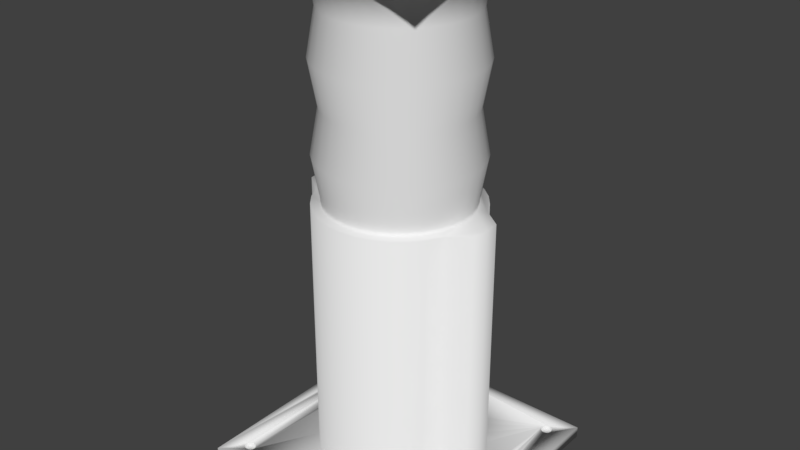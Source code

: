# Source: SYLVIE-0.21.0-REV2-SKULL-SPINE.blend  (saved by Blender 2.79.0; exported with 4.5.12 LTS)
import bpy
from mathutils import Matrix  # noqa: F401  (used for matrix-valued properties, if any)

bpy.ops.wm.read_factory_settings(use_empty=True)
scene = bpy.context.scene
scene.name = 'Scene'

# ---- collections
col_collection_1 = bpy.data.collections.new('Collection 1'); scene.collection.children.link(col_collection_1)

# ---- world
world_world = bpy.data.worlds.new('World'); scene.world = world_world
world_world.color = (0.05088, 0.05088, 0.05088)
world_world.use_sun_shadow = False
world_world.sun_shadow_jitter_overblur = 0.0
world_world.cycles.sampling_method = 'MANUAL'

# ---- meshes
me_cube_019 = bpy.data.meshes.new('Cube.019')
me_cube_019.from_pydata([(-0.17, -0.17, -1.788e-07), (-0.17, -0.17, 0.015), (-0.17, 0.17, 0.015), (-0.17, 0.17, 2.98e-07), (-0.1462, 0.1358, 2.98e-07), (0.17, -0.17, -1.788e-07), (0.17, -0.17, 0.015), (-0.1462, 0.1358, 0.015), (0.17, 0.17, 0.015), (0.17, 0.17, 2.98e-07), (-0.1462, -0.1358, -1.788e-07), (-0.1469, 0.1371, 2.98e-07), (0.1358, -0.1462, -1.788e-07), (0.1385, -0.1474, 0.015), (-0.1469, 0.1371, 0.015), (-0.1453, 0.1347, 0.015), (0.1325, 0.14, 2.98e-07), (0.1474, 0.1385, 2.98e-07), (0.1475, 0.14, 2.98e-07), (0.1474, 0.1415, 2.98e-07), (0.1469, 0.1429, 2.98e-07), (0.1462, 0.1442, 2.98e-07), (0.1453, 0.1453, 2.98e-07), (0.1442, 0.1462, 2.98e-07), (0.1429, 0.1469, 2.98e-07), (0.1415, 0.1474, 2.98e-07), (0.14, 0.1475, 2.98e-07), (0.1385, 0.1474, 2.98e-07), (0.1371, 0.1469, 2.98e-07), (0.1358, 0.1462, 2.98e-07), (0.1347, 0.1453, 2.98e-07), (0.1338, 0.1442, 2.98e-07), (0.1331, 0.1429, 2.98e-07), (0.1326, 0.1415, 2.98e-07), (0.1385, 0.1474, 0.015), (-0.1453, -0.1347, -1.788e-07), (-0.1469, -0.1371, -1.788e-07), (-0.1474, 0.1385, 2.98e-07), (-0.1358, -0.1462, -1.788e-07), (0.1371, -0.1469, -1.788e-07), (0.1462, 0.1358, 2.98e-07), (0.1462, 0.1358, 0.015), (0.14, -0.1475, 0.015), (-0.1385, -0.1474, 0.015), (-0.1474, 0.1385, 0.015), (-0.1442, 0.1338, 0.015), (-0.1453, 0.1347, 2.98e-07), (0.1326, 0.1415, 0.015), (0.1325, 0.14, 0.015), (-0.1475, 0.14, 2.98e-07), (0.1326, 0.1385, 2.98e-07), (-0.1326, 0.1385, 2.98e-07), (-0.1325, 0.14, 2.98e-07), (-0.1326, 0.1415, 2.98e-07), (-0.1331, 0.1429, 2.98e-07), (-0.1338, 0.1442, 2.98e-07), (-0.1347, 0.1453, 2.98e-07), (-0.1358, 0.1462, 2.98e-07), (-0.1371, 0.1469, 2.98e-07), (-0.1385, 0.1474, 2.98e-07), (-0.14, 0.1475, 2.98e-07), (-0.1415, 0.1474, 2.98e-07), (-0.1429, 0.1469, 2.98e-07), (-0.1442, 0.1462, 2.98e-07), (-0.1453, 0.1453, 2.98e-07), (-0.1462, 0.1442, 2.98e-07), (-0.1469, 0.1429, 2.98e-07), (-0.1474, 0.1415, 2.98e-07), (0.1469, 0.1371, 2.98e-07), (0.1474, 0.1385, 0.015), (0.1475, 0.14, 0.015), (0.1474, 0.1415, 0.015), (0.1469, 0.1429, 0.015), (0.1462, 0.1442, 0.015), (0.1453, 0.1453, 0.015), (0.1442, 0.1462, 0.015), (0.1429, 0.1469, 0.015), (0.1415, 0.1474, 0.015), (0.14, 0.1475, 0.015), (0.1371, 0.1469, 0.015), (0.1358, 0.1462, 0.015), (0.1347, 0.1453, 0.015), (0.1338, 0.1442, 0.015), (0.1331, 0.1429, 0.015), (-0.1385, 0.1474, 0.015), (-0.1453, -0.1347, 0.015), (-0.1462, -0.1358, 0.015), (-0.1474, -0.1385, -1.788e-07), (-0.1469, -0.1371, 0.015), (-0.1371, -0.1469, -1.788e-07), (0.1347, -0.1453, -1.788e-07), (0.1358, -0.1462, 0.015), (0.1371, -0.1469, 0.015), (0.1385, -0.1474, -1.788e-07), (0.1475, -0.14, -1.192e-07), (0.1453, 0.1347, 0.015), (0.1469, 0.1371, 0.015), (0.14, -0.1475, -1.788e-07), (0.1415, -0.1474, 0.015), (-0.14, -0.1475, 0.015), (-0.1475, 0.14, 0.015), (-0.1429, 0.1331, 0.015), (-0.1442, 0.1338, 2.98e-07), (0.1326, 0.1385, 0.015), (-0.1326, 0.1415, 0.015), (-0.1474, 0.1415, 0.015), (0.1331, 0.1371, 2.98e-07), (-0.1326, 0.1385, 0.015), (-0.1325, 0.14, 0.015), (-0.1331, 0.1429, 0.015), (-0.1338, 0.1442, 0.015), (-0.1347, 0.1453, 0.015), (-0.1358, 0.1462, 0.015), (-0.1371, 0.1469, 0.015), (-0.14, 0.1475, 0.015), (-0.1415, 0.1474, 0.015), (-0.1429, 0.1469, 0.015), (-0.1442, 0.1462, 0.015), (-0.1453, 0.1453, 0.015), (-0.1462, 0.1442, 0.015), (-0.1469, 0.1429, 0.015), (-0.1442, -0.1338, -1.788e-07), (-0.1442, -0.1338, 0.015), (-0.14, 0.1325, 0.015), (-0.1475, -0.14, -1.788e-07), (-0.1474, -0.1385, 0.015), (-0.1371, -0.1469, 0.015), (-0.1358, -0.1462, 0.015), (-0.1385, -0.1474, -1.788e-07), (-0.1347, -0.1453, -1.788e-07), (0.1347, -0.1453, 0.015), (0.1474, -0.1415, -1.192e-07), (0.1453, 0.1347, 2.98e-07), (0.1442, 0.1338, 0.015), (0.1415, -0.1474, -1.788e-07), (0.1429, -0.1469, 0.015), (-0.14, -0.1475, -1.788e-07), (-0.1415, -0.1474, 0.015), (-0.1415, 0.1326, 0.015), (-0.1429, 0.1331, 2.98e-07), (0.1331, 0.1371, 0.015), (-0.1331, 0.1371, 2.98e-07), (-0.1331, 0.1371, 0.015), (-0.1429, -0.1331, -1.788e-07), (-0.1429, -0.1331, 0.015), (-0.1475, -0.14, 0.015), (-0.1474, -0.1415, -1.788e-07), (-0.1347, -0.1453, 0.015), (0.1338, -0.1442, -1.788e-07), (0.1338, -0.1442, 0.015), (0.1469, -0.1429, -1.788e-07), (0.1474, -0.1415, 0.015), (0.1475, -0.14, 0.015), (0.1442, 0.1338, 2.98e-07), (0.1429, 0.1331, 0.015), (0.1429, -0.1469, -1.788e-07), (0.1442, -0.1462, 0.015), (-0.1415, -0.1474, -1.788e-07), (-0.1429, -0.1469, 0.015), (-0.1415, 0.1326, 2.98e-07), (0.1338, 0.1358, 2.98e-07), (0.1338, 0.1358, 0.015), (0.14, -0.1325, 0.015), (-0.1338, 0.1358, 2.98e-07), (-0.1338, 0.1358, 0.015), (-0.1415, -0.1326, -1.788e-07), (-0.1415, -0.1326, 0.015), (-0.1474, -0.1415, 0.015), (-0.1469, -0.1429, -1.788e-07), (-0.1338, -0.1442, -1.788e-07), (-0.1338, -0.1442, 0.015), (0.1331, -0.1429, -1.788e-07), (0.1331, -0.1429, 0.015), (0.1462, -0.1442, -1.788e-07), (0.1469, -0.1429, 0.015), (0.1474, -0.1385, -1.192e-07), (0.1474, -0.1385, 0.015), (0.1429, 0.1331, 2.98e-07), (0.1415, 0.1326, 0.015), (0.1442, -0.1462, -1.788e-07), (0.1453, -0.1453, 0.015), (-0.1429, -0.1469, -1.788e-07), (-0.1442, -0.1462, 0.015), (-0.14, 0.1325, 2.98e-07), (0.1347, 0.1347, 2.98e-07), (0.1347, 0.1347, 0.015), (0.1385, -0.1326, 0.015), (-0.1347, 0.1347, 2.98e-07), (-0.1347, 0.1347, 0.015), (-0.14, -0.1325, -1.788e-07), (-0.14, -0.1325, 0.015), (-0.1469, -0.1429, 0.015), (-0.1462, -0.1442, -1.788e-07), (-0.1331, -0.1429, -1.788e-07), (-0.1331, -0.1429, 0.015), (0.1326, -0.1415, -1.788e-07), (0.1326, -0.1415, 0.015), (0.1453, -0.1453, -1.788e-07), (0.1462, -0.1442, 0.015), (0.1469, -0.1371, -1.192e-07), (0.1469, -0.1371, 0.015), (0.14, 0.1325, 2.98e-07), (0.1415, 0.1326, 2.98e-07), (0.14, 0.1325, 0.015), (-0.1442, -0.1462, -1.788e-07), (-0.1453, -0.1453, 0.015), (-0.1385, 0.1326, 2.98e-07), (-0.1385, 0.1326, 0.015), (0.1358, 0.1338, 2.98e-07), (0.1358, 0.1338, 0.015), (0.1371, -0.1331, 0.015), (0.1385, -0.1326, -1.192e-07), (0.14, -0.1325, -1.192e-07), (-0.1358, 0.1338, 2.98e-07), (-0.1358, 0.1338, 0.015), (-0.1385, -0.1326, -1.788e-07), (-0.1385, -0.1326, 0.015), (-0.1462, -0.1442, 0.015), (-0.1453, -0.1453, -1.788e-07), (-0.1326, -0.1415, -1.788e-07), (-0.1326, -0.1415, 0.015), (0.1325, -0.14, -1.192e-07), (0.1325, -0.14, 0.015), (0.1462, -0.1358, -1.192e-07), (0.1462, -0.1358, 0.015), (-0.145, -0.1456, -1.788e-07), (-0.1371, 0.1331, 2.98e-07), (-0.1371, 0.1331, 0.015), (0.1371, 0.1331, 2.98e-07), (0.1371, 0.1331, 0.015), (-0.07485, 0.07574, 0.015), (-0.05919, 0.08859, 0.015), (-0.04077, 0.09843, 0.015), (-0.02079, 0.1045, 0.015), (0.0, 0.1065, 0.015), (0.02079, 0.1045, 0.015), (0.04077, 0.09843, 0.015), (0.05919, 0.08859, 0.015), (0.07534, 0.07534, 0.015), (0.08859, 0.05919, 0.015), (0.09843, 0.04077, 0.015), (0.1252, 0.02079, 0.015), (0.1277, 2.831e-07, 0.015), (0.1252, -0.02079, 0.015), (0.09843, -0.04077, 0.015), (0.08859, -0.05919, 0.015), (0.07676, -0.0736, 0.015), (0.1371, -0.1331, -1.192e-07), (0.1415, -0.1326, -1.192e-07), (0.1415, -0.1326, 0.015), (-0.1358, -0.1338, 0.015), (-0.1371, -0.1331, -1.788e-07), (-0.1371, -0.1331, 0.015), (-0.1325, -0.14, -1.788e-07), (-0.1325, -0.14, 0.015), (0.1326, -0.1385, -1.192e-07), (0.1326, -0.1385, 0.015), (0.1453, -0.1347, -1.192e-07), (0.1453, -0.1347, 0.015), (0.1385, 0.1326, 2.98e-07), (0.1385, 0.1326, 0.015), (0.07534, -0.07534, 0.015), (0.05919, -0.08859, 0.015), (0.04077, -0.09843, 0.015), (0.02079, -0.1045, 0.015), (-3.472e-08, -0.1065, 0.015), (-0.02079, -0.1045, 0.015), (-0.04077, -0.09843, 0.015), (-0.05919, -0.08859, 0.015), (-0.07534, -0.07534, 0.015), (-0.08859, -0.05919, 0.015), (-0.09843, -0.04077, 0.015), (-0.1252, -0.02079, 0.015), (-0.1277, 3.874e-07, 0.015), (-0.1252, 0.02079, 0.015), (-0.09843, 0.04077, 0.015), (-0.08859, 0.05919, 0.015), (-0.07534, 0.07534, 0.015), (-0.07534, 0.07534, 0.3666), (-0.05919, 0.08859, 0.3666), (-0.04077, 0.09843, 0.3666), (-0.02079, 0.1045, 0.3666), (0.0, 0.1065, 0.3666), (0.02079, 0.1045, 0.3666), (0.04077, 0.09843, 0.3666), (0.05919, 0.08859, 0.3666), (0.07534, 0.07534, 0.3666), (0.08859, 0.05919, 0.3666), (0.09843, 0.04077, 0.3666), (0.1252, 0.02079, 0.3666), (0.1277, 2.831e-07, 0.3666), (0.1252, -0.02079, 0.3666), (0.09843, -0.04077, 0.3666), (0.08859, -0.05919, 0.3666), (0.07534, -0.07534, 0.3666), (0.1358, -0.1338, -1.192e-07), (0.1358, -0.1338, 0.015), (0.1429, -0.1331, -1.192e-07), (0.1429, -0.1331, 0.015), (-0.1358, -0.1338, -1.788e-07), (-0.1326, -0.1385, -1.788e-07), (-0.1326, -0.1385, 0.015), (-0.1343, -0.1352, -1.788e-07), (0.1331, -0.1371, -1.192e-07), (0.1331, -0.1371, 0.015), (0.1442, -0.1338, -1.192e-07), (0.1442, -0.1338, 0.015), (0.05919, -0.08859, 0.3666), (0.04077, -0.09843, 0.3666), (0.02079, -0.1045, 0.3666), (-3.472e-08, -0.1065, 0.3666), (-0.02079, -0.1045, 0.3666), (-0.04077, -0.09843, 0.3666), (-0.05919, -0.08859, 0.3666), (-0.07534, -0.07534, 0.3666), (-0.08859, -0.05919, 0.3666), (-0.09843, -0.04077, 0.3666), (-0.1252, -0.02079, 0.3666), (-0.1277, 3.874e-07, 0.3666), (-0.1252, 0.02079, 0.3666), (-0.09843, 0.04077, 0.3666), (-0.08859, 0.05919, 0.3666), (0.1347, -0.1347, -1.192e-07), (0.1347, -0.1347, 0.015), (-0.1347, -0.1347, -1.788e-07), (-0.1347, -0.1347, 0.015), (-0.1331, -0.1371, -1.788e-07), (-0.1331, -0.1371, 0.015), (-0.1338, -0.1358, -1.788e-07), (0.1338, -0.1358, -1.192e-07), (0.1338, -0.1358, 0.015), (0.06341, 0.0704, 0.3666), (0.06737, 0.06715, 0.3666), (0.07919, 0.05274, 0.3666), (0.08798, 0.03631, 0.3666), (0.08947, 0.0314, 0.3666), (-0.1338, -0.1358, 0.015), (-0.08916, 0.0314, 0.3666), (-0.08767, 0.03631, 0.3666), (-0.07889, 0.05274, 0.3666), (-0.06707, 0.06715, 0.3666), (-0.0631, 0.0704, 0.3666), (-0.05266, 0.07897, 0.3666), (-0.03622, 0.08776, 0.3666), (-0.01839, 0.09317, 0.3666), (0.0001536, 0.09499, 0.3666), (0.0187, 0.09317, 0.3666), (0.03653, 0.08776, 0.3666), (0.05297, 0.07897, 0.3666), (0.05247, 0.07822, 0.3716), (0.06674, 0.06651, 0.3716), (0.07845, 0.05224, 0.3716), (0.08715, 0.03596, 0.3716), (0.09251, 0.0183, 0.3716), (0.09339, 0.01848, 0.3666), (0.07067, -0.06327, 0.3666), (0.09522, -7.007e-05, 0.3666), (0.09339, -0.01862, 0.3666), (0.08798, -0.03645, 0.3666), (0.07919, -0.05288, 0.3666), (0.06737, -0.06729, 0.3666), (0.05297, -0.07911, 0.3666), (0.03653, -0.0879, 0.3666), (0.0187, -0.09331, 0.3666), (0.0001536, -0.09513, 0.3666), (-0.01839, -0.09331, 0.3666), (-0.03622, -0.0879, 0.3666), (-0.05266, -0.07911, 0.3666), (-0.06707, -0.06729, 0.3666), (-0.07037, -0.06327, 0.3666), (-0.07889, -0.05288, 0.3666), (-0.08767, -0.03645, 0.3666), (-0.09308, -0.01862, 0.3666), (-0.09491, -6.998e-05, 0.3666), (-0.09308, 0.01848, 0.3666), (-0.0922, 0.0183, 0.3716), (-0.08684, 0.03596, 0.3716), (-0.07814, 0.05224, 0.3716), (-0.06643, 0.06651, 0.3716), (-0.05216, 0.07822, 0.3716), (-0.03588, 0.08693, 0.3716), (-0.01822, 0.09228, 0.3716), (0.0001536, 0.09409, 0.3716), (0.01852, 0.09228, 0.3716), (0.03619, 0.08693, 0.3716), (0.05828, 0.08692, 0.4299), (0.07414, 0.07391, 0.4299), (0.08715, 0.05806, 0.4299), (0.09682, 0.03997, 0.4299), (0.1028, 0.02034, 0.4299), (0.09432, -7.007e-05, 0.3716), (0.07845, -0.05238, 0.3716), (0.06674, -0.06665, 0.3716), (0.09251, -0.01844, 0.3716), (0.08715, -0.0361, 0.3716), (0.05247, -0.07836, 0.3716), (0.03619, -0.08707, 0.3716), (0.01852, -0.09242, 0.3716), (0.0001536, -0.09423, 0.3716), (-0.01822, -0.09242, 0.3716), (-0.03588, -0.08707, 0.3716), (-0.05216, -0.07836, 0.3716), (-0.06643, -0.06665, 0.3716), (-0.07814, -0.05238, 0.3716), (-0.08684, -0.0361, 0.3716), (-0.0922, -0.01844, 0.3716), (-0.09401, -6.998e-05, 0.3716), (-0.1025, 0.02034, 0.4299), (-0.09651, 0.03997, 0.4299), (-0.08684, 0.05806, 0.4299), (-0.07383, 0.07391, 0.4299), (-0.05797, 0.08692, 0.4299), (-0.03988, 0.09659, 0.4299), (-0.02026, 0.1025, 0.4299), (0.0001536, 0.1046, 0.4299), (0.02057, 0.1025, 0.4299), (0.04019, 0.09659, 0.4299), (0.05247, 0.07822, 0.4882), (0.06674, 0.06651, 0.4882), (0.07845, 0.05224, 0.4882), (0.08715, 0.03596, 0.4882), (0.09251, 0.0183, 0.4882), (0.1048, -7.007e-05, 0.4299), (0.08715, -0.0582, 0.4299), (0.07414, -0.07405, 0.4299), (0.1028, -0.02048, 0.4299), (0.09682, -0.04011, 0.4299), (0.05828, -0.08706, 0.4299), (0.04019, -0.09673, 0.4299), (0.02057, -0.1027, 0.4299), (0.0001536, -0.1047, 0.4299), (-0.02026, -0.1027, 0.4299), (-0.03988, -0.09673, 0.4299), (-0.05797, -0.08706, 0.4299), (-0.07383, -0.07405, 0.4299), (-0.08684, -0.0582, 0.4299), (-0.09651, -0.04011, 0.4299), (-0.1025, -0.02048, 0.4299), (-0.1045, -6.998e-05, 0.4299), (-0.0922, 0.0183, 0.4882), (-0.08684, 0.03596, 0.4882), (-0.07814, 0.05224, 0.4882), (-0.06643, 0.06651, 0.4882), (-0.05216, 0.07822, 0.4882), (-0.03588, 0.08693, 0.4882), (-0.01822, 0.09228, 0.4882), (0.0001536, 0.09409, 0.4882), (0.01852, 0.09228, 0.4882), (0.03619, 0.08693, 0.4882), (0.05828, 0.08692, 0.5465), (0.07414, 0.07391, 0.5465), (0.08715, 0.05806, 0.5465), (0.09682, 0.03997, 0.5465), (0.1028, 0.02034, 0.5465), (0.09432, -7.007e-05, 0.4882), (0.07845, -0.05238, 0.4882), (0.06674, -0.06665, 0.4882), (0.09251, -0.01844, 0.4882), (0.08715, -0.0361, 0.4882), (0.05247, -0.07836, 0.4882), (0.03619, -0.08707, 0.4882), (0.01852, -0.09242, 0.4882), (0.0001536, -0.09423, 0.4882), (-0.01822, -0.09242, 0.4882), (-0.03588, -0.08707, 0.4882), (-0.05216, -0.07836, 0.4882), (-0.06643, -0.06665, 0.4882), (-0.07814, -0.05238, 0.4882), (-0.08684, -0.0361, 0.4882), (-0.0922, -0.01844, 0.4882), (-0.09401, -6.998e-05, 0.4882), (-0.1025, 0.02034, 0.5465), (-0.09651, 0.03997, 0.5465), (-0.08684, 0.05806, 0.5465), (-0.07383, 0.07391, 0.5465), (-0.05797, 0.08692, 0.5465), (-0.03988, 0.09659, 0.5465), (-0.02026, 0.1025, 0.5465), (0.0001536, 0.1046, 0.5465), (0.02057, 0.1025, 0.5465), (0.04019, 0.09659, 0.5465), (0.05247, 0.07822, 0.6049), (0.06674, 0.06651, 0.6049), (0.07845, 0.05224, 0.6049), (0.08715, 0.03596, 0.6049), (0.09251, 0.0183, 0.6049), (0.1048, -7.007e-05, 0.5465), (0.08715, -0.0582, 0.5465), (0.07414, -0.07405, 0.5465), (0.1028, -0.02048, 0.5465), (0.09682, -0.04011, 0.5465), (0.05828, -0.08706, 0.5465), (0.04019, -0.09673, 0.5465), (0.02057, -0.1027, 0.5465), (0.0001536, -0.1047, 0.5465), (-0.02026, -0.1027, 0.5465), (-0.03988, -0.09673, 0.5465), (-0.05797, -0.08706, 0.5465), (-0.07383, -0.07405, 0.5465), (-0.08684, -0.0582, 0.5465), (-0.09651, -0.04011, 0.5465), (-0.1025, -0.02048, 0.5465), (-0.1045, -6.998e-05, 0.5465), (-0.0922, 0.0183, 0.6049), (-0.08684, 0.03596, 0.6049), (-0.07814, 0.05224, 0.6049), (-0.06643, 0.06651, 0.6049), (-0.05216, 0.07822, 0.6049), (-0.03588, 0.08693, 0.6049), (-0.01822, 0.09228, 0.6049), (0.0001536, 0.09409, 0.6049), (0.01852, 0.09228, 0.6049), (0.03619, 0.08693, 0.6049), (0.07258, 0.07236, 0.651), (0.05706, 0.0851, 0.651), (0.08532, 0.05684, 0.651), (0.09479, 0.03913, 0.651), (0.1006, 0.01991, 0.651), (0.09432, -7.007e-05, 0.6049), (0.07845, -0.05238, 0.6049), (0.06674, -0.06665, 0.6049), (0.09251, -0.01844, 0.6049), (0.08715, -0.0361, 0.6049), (0.05247, -0.07836, 0.6049), (0.03619, -0.08707, 0.6049), (0.01852, -0.09242, 0.6049), (0.0001536, -0.09423, 0.6049), (-0.01822, -0.09242, 0.6049), (-0.03588, -0.08707, 0.6049), (-0.05216, -0.07836, 0.6049), (-0.06643, -0.06665, 0.6049), (-0.07814, -0.05238, 0.6049), (-0.08684, -0.0361, 0.6049), (-0.0922, -0.01844, 0.6049), (-0.09401, -6.998e-05, 0.6049), (-0.09448, 0.03913, 0.651), (-0.1003, 0.01991, 0.651), (-0.09366, 0.04067, 0.651), (-0.08502, 0.05684, 0.651), (-0.07228, 0.07236, 0.651), (-0.06654, 0.07707, 0.651), (-0.05676, 0.0851, 0.651), (-0.03905, 0.09457, 0.651), (-0.01983, 0.1004, 0.651), (0.0001536, 0.1024, 0.651), (0.02014, 0.1004, 0.651), (0.03935, 0.09457, 0.651), (-0.09062, 0.08125, 0.651), (-0.1063, 0.1062, 0.651), (0.07188, 0.08125, 0.651), (0.07206, 0.07942, 0.651), (0.07259, 0.07766, 0.651), (0.07346, 0.07604, 0.651), (0.07462, 0.07462, 0.651), (0.07604, 0.07346, 0.651), (0.07766, 0.07259, 0.651), (0.07942, 0.07206, 0.651), (0.08125, 0.07188, 0.651), (0.08308, 0.07206, 0.651), (0.08484, 0.07259, 0.651), (0.08646, 0.07346, 0.651), (0.08788, 0.07462, 0.651), (0.08904, 0.07604, 0.651), (0.08991, 0.07766, 0.651), (0.09044, 0.07942, 0.651), (0.1063, 0.1062, 0.651), (0.1063, -0.1062, 0.651), (0.0883, -0.08736, 0.651), (0.08904, -0.08646, 0.651), (0.08991, -0.08484, 0.651), (0.09044, -0.08308, 0.651), (0.09062, -0.08125, 0.651), (0.09044, -0.07942, 0.651), (0.08991, -0.07766, 0.651), (0.08904, -0.07604, 0.651), (0.08788, -0.07462, 0.651), (0.08646, -0.07346, 0.651), (0.08484, -0.07259, 0.651), (0.08308, -0.07206, 0.651), (0.08125, -0.07188, 0.651), (0.07942, -0.07206, 0.651), (0.07766, -0.07259, 0.651), (0.07604, -0.07346, 0.651), (0.07551, -0.07389, 0.651), (0.07396, -0.07083, 0.651), (0.08532, -0.05698, 0.651), (0.09479, -0.03927, 0.651), (0.1006, -0.02005, 0.651), (0.1026, -7.007e-05, 0.651), (-0.07188, 0.08125, 0.651), (-0.07206, 0.08308, 0.651), (-0.07259, 0.08484, 0.651), (-0.07346, 0.08646, 0.651), (-0.07462, 0.08788, 0.651), (-0.07604, 0.08904, 0.651), (-0.07766, 0.08991, 0.651), (-0.07942, 0.09044, 0.651), (-0.08125, 0.09062, 0.651), (-0.08308, 0.09044, 0.651), (-0.08484, 0.08991, 0.651), (-0.08646, 0.08904, 0.651), (-0.08788, 0.08788, 0.651), (-0.08904, 0.08646, 0.651), (-0.08991, 0.08484, 0.651), (-0.09044, 0.08308, 0.651), (0.07258, -0.0725, 0.651), (0.05706, -0.08524, 0.651), (0.03935, -0.09471, 0.651), (0.02014, -0.1005, 0.651), (0.0001536, -0.1025, 0.651), (-0.01983, -0.1005, 0.651), (-0.03905, -0.09471, 0.651), (-0.05676, -0.08524, 0.651), (-0.07228, -0.0725, 0.651), (-0.08502, -0.05698, 0.651), (-0.09286, -0.0423, 0.651), (-0.09448, -0.03927, 0.651), (-0.1003, -0.02005, 0.651), (-0.1023, -6.998e-05, 0.651), (-0.09062, -0.08125, 0.651), (-0.1063, -0.1062, 0.651), (-0.09044, 0.07942, 0.651), (-0.08991, 0.07766, 0.651), (-0.08904, 0.07604, 0.651), (-0.08788, 0.07462, 0.651), (-0.08646, 0.07346, 0.651), (-0.08484, 0.07259, 0.651), (-0.08308, 0.07206, 0.651), (-0.08125, 0.07188, 0.651), (-0.07942, 0.07206, 0.651), (-0.07766, 0.07259, 0.651), (-0.07604, 0.07346, 0.651), (-0.07462, -0.07462, 0.651), (-0.07604, -0.07346, 0.651), (-0.07766, -0.07259, 0.651), (-0.07942, -0.07206, 0.651), (-0.08125, -0.07188, 0.651), (-0.08308, -0.07206, 0.651), (-0.08484, -0.07259, 0.651), (-0.08646, -0.07346, 0.651), (-0.08788, -0.07462, 0.651), (-0.08904, -0.07604, 0.651), (-0.08991, -0.07766, 0.651), (-0.09044, -0.07942, 0.651), (-0.07462, 0.07462, 0.651), (-0.07346, 0.07604, 0.651), (-0.07259, 0.07766, 0.651), (-0.07206, 0.07942, 0.651), (-0.09044, 0.08308, 0.666), (-0.09062, 0.08125, 0.666), (0.09062, 0.08125, 0.651), (0.09044, 0.08308, 0.651), (0.08991, 0.08484, 0.651), (0.08904, 0.08646, 0.651), (0.08788, 0.08788, 0.651), (0.08646, 0.08904, 0.651), (0.08484, 0.08991, 0.651), (0.08308, 0.09044, 0.651), (0.08125, 0.09062, 0.651), (0.07942, 0.09044, 0.651), (0.07766, 0.08991, 0.651), (0.07604, 0.08904, 0.651), (0.07462, 0.08788, 0.651), (0.07346, 0.08646, 0.651), (0.07259, 0.08484, 0.651), (0.07206, 0.08308, 0.651), (0.07188, 0.08125, 0.666), (0.07206, 0.07942, 0.666), (0.07259, 0.07766, 0.666), (0.07346, 0.07604, 0.666), (0.07462, 0.07462, 0.666), (0.07604, 0.07346, 0.666), (0.07766, 0.07259, 0.666), (0.07942, 0.07206, 0.666), (0.08125, 0.07188, 0.666), (0.08308, 0.07206, 0.666), (0.08484, 0.07259, 0.666), (0.08646, 0.07346, 0.666), (0.08788, 0.07462, 0.666), (0.08904, 0.07604, 0.666), (0.08991, 0.07766, 0.666), (0.09044, 0.07942, 0.666), (0.1063, 0.1062, 0.666), (0.1063, -0.1062, 0.666), (-0.08125, -0.09062, 0.651), (-0.07942, -0.09044, 0.651), (-0.07766, -0.08991, 0.651), (-0.07604, -0.08904, 0.651), (-0.07462, -0.08788, 0.651), (-0.07346, -0.08646, 0.651), (-0.07259, -0.08484, 0.651), (-0.07206, -0.08308, 0.651), (-0.07188, -0.08125, 0.651), (-0.07206, -0.07942, 0.651), (-0.07259, -0.07766, 0.651), (-0.07346, -0.07604, 0.651), (0.07462, -0.07462, 0.651), (0.07346, -0.07604, 0.651), (0.07259, -0.07766, 0.651), (0.07206, -0.07942, 0.651), (0.07188, -0.08125, 0.651), (0.07206, -0.08308, 0.651), (0.07259, -0.08484, 0.651), (0.07346, -0.08646, 0.651), (0.07462, -0.08788, 0.651), (0.07604, -0.08904, 0.651), (0.07766, -0.08991, 0.651), (0.07942, -0.09044, 0.651), (0.08125, -0.09062, 0.651), (0.08308, -0.09044, 0.651), (0.08484, -0.08991, 0.651), (0.08646, -0.08904, 0.651), (0.08788, -0.08788, 0.651), (-0.09044, -0.08308, 0.651), (-0.08991, -0.08484, 0.651), (-0.08904, -0.08646, 0.651), (-0.08788, -0.08788, 0.651), (-0.08646, -0.08904, 0.651), (-0.08484, -0.08991, 0.651), (-0.08308, -0.09044, 0.651), (0.08788, -0.08788, 0.666), (0.08904, -0.08646, 0.666), (0.08991, -0.08484, 0.666), (0.09044, -0.08308, 0.666), (0.09062, -0.08125, 0.666), (0.09044, -0.07942, 0.666), (0.08991, -0.07766, 0.666), (0.08904, -0.07604, 0.666), (0.08788, -0.07462, 0.666), (0.08646, -0.07346, 0.666), (0.08484, -0.07259, 0.666), (0.08308, -0.07206, 0.666), (0.08125, -0.07188, 0.666), (0.07942, -0.07206, 0.666), (0.07766, -0.07259, 0.666), (0.07604, -0.07346, 0.666), (0.07462, -0.07462, 0.666), (-0.07188, 0.08125, 0.666), (-0.07206, 0.08308, 0.666), (-0.07259, 0.08484, 0.666), (-0.07346, 0.08646, 0.666), (-0.07462, 0.08788, 0.666), (-0.07604, 0.08904, 0.666), (-0.07766, 0.08991, 0.666), (-0.07942, 0.09044, 0.666), (-0.08125, 0.09062, 0.666), (-0.08308, 0.09044, 0.666), (-0.08484, 0.08991, 0.666), (-0.08646, 0.08904, 0.666), (-0.08788, 0.08788, 0.666), (-0.08904, 0.08646, 0.666), (-0.08991, 0.08484, 0.666), (-0.09044, -0.07942, 0.666), (-0.09062, -0.08125, 0.666), (-0.1063, -0.1062, 0.666), (-0.1063, 0.1062, 0.666), (-0.09044, 0.07942, 0.666), (-0.08991, 0.07766, 0.666), (-0.08904, 0.07604, 0.666), (-0.08788, 0.07462, 0.666), (-0.08646, 0.07346, 0.666), (-0.08484, 0.07259, 0.666), (-0.08308, 0.07206, 0.666), (-0.08125, 0.07188, 0.666), (-0.07942, 0.07206, 0.666), (-0.07766, 0.07259, 0.666), (-0.07604, 0.07346, 0.666), (-0.07462, -0.07462, 0.666), (-0.07604, -0.07346, 0.666), (-0.07766, -0.07259, 0.666), (-0.07942, -0.07206, 0.666), (-0.08125, -0.07188, 0.666), (-0.08308, -0.07206, 0.666), (-0.08484, -0.07259, 0.666), (-0.08646, -0.07346, 0.666), (-0.08788, -0.07462, 0.666), (-0.08904, -0.07604, 0.666), (-0.08991, -0.07766, 0.666), (-0.07462, 0.07462, 0.666), (-0.07346, 0.07604, 0.666), (-0.07259, 0.07766, 0.666), (-0.07206, 0.07942, 0.666), (-0.08125, -0.09062, 0.666), (-0.08308, -0.09044, 0.666), (-0.08484, -0.08991, 0.666), (-0.08646, -0.08904, 0.666), (-0.08788, -0.08788, 0.666), (-0.08904, -0.08646, 0.666), (-0.08991, -0.08484, 0.666), (-0.09044, -0.08308, 0.666), (0.09062, 0.08125, 0.666), (0.09044, 0.08308, 0.666), (0.08991, 0.08484, 0.666), (0.08904, 0.08646, 0.666), (0.08788, 0.08788, 0.666), (0.08646, 0.08904, 0.666), (0.08484, 0.08991, 0.666), (0.08308, 0.09044, 0.666), (0.08125, 0.09062, 0.666), (0.07942, 0.09044, 0.666), (0.07766, 0.08991, 0.666), (0.07604, 0.08904, 0.666), (0.07462, 0.08788, 0.666), (0.07346, 0.08646, 0.666), (0.07259, 0.08484, 0.666), (0.07206, 0.08308, 0.666), (-0.07942, -0.09044, 0.666), (-0.07766, -0.08991, 0.666), (-0.07604, -0.08904, 0.666), (-0.07462, -0.08788, 0.666), (-0.07346, -0.08646, 0.666), (-0.07259, -0.08484, 0.666), (-0.07206, -0.08308, 0.666), (-0.07188, -0.08125, 0.666), (-0.07206, -0.07942, 0.666), (-0.07259, -0.07766, 0.666), (-0.07346, -0.07604, 0.666), (0.07346, -0.07604, 0.666), (0.07259, -0.07766, 0.666), (0.07206, -0.07942, 0.666), (0.07188, -0.08125, 0.666), (0.07206, -0.08308, 0.666), (0.07259, -0.08484, 0.666), (0.07346, -0.08646, 0.666), (0.07462, -0.08788, 0.666), (0.07604, -0.08904, 0.666), (0.07766, -0.08991, 0.666), (0.07942, -0.09044, 0.666), (0.08125, -0.09062, 0.666), (0.08308, -0.09044, 0.666), (0.08484, -0.08991, 0.666), (0.08646, -0.08904, 0.666)], [], [(0, 1, 2, 3), (5, 6, 1, 0), (3, 2, 8, 9), (9, 8, 6, 5), (330, 323, 296, 210, 246, 261, 262, 263, 264, 265, 266, 267, 268, 269, 270, 271, 272, 273, 274, 275, 276, 277, 230, 188, 214, 227, 207, 123, 216, 252, 250, 325, 336, 327, 301, 254, 220, 194, 170, 147, 127, 126, 43, 99, 1, 6, 42, 13, 92, 91, 130, 149, 172, 196, 222, 256, 304), (16, 3, 9, 17, 18, 19, 20, 21, 22, 23, 24, 25, 26, 27, 28, 29, 30, 31, 32, 33), (4, 11, 14, 7), (300, 326, 328, 302, 221, 195, 171, 148, 90, 12, 39, 93, 97, 134, 155, 179, 197, 173, 150, 131, 94, 201, 202, 177, 153, 132, 40, 68, 17, 9, 5, 0, 225, 204, 181, 157, 136, 128, 89, 38, 129, 169, 193, 219, 253), (154, 178, 203, 6, 8, 34, 78, 77, 76, 75, 74, 73, 72, 71, 70, 69, 96, 41, 95, 133), (46, 4, 7, 15), (16, 33, 47, 48), (49, 3, 16, 50, 51, 52, 53, 54, 55, 56, 57, 58, 59, 60, 61, 62, 63, 64, 65, 66, 67), (18, 17, 69, 70), (19, 18, 70, 71), (20, 19, 71, 72), (21, 20, 72, 73), (22, 21, 73, 74), (23, 22, 74, 75), (24, 23, 75, 76), (25, 24, 76, 77), (26, 25, 77, 78), (27, 26, 78, 34), (28, 27, 34, 79), (29, 28, 79, 80), (30, 29, 80, 81), (31, 30, 81, 82), (32, 31, 82, 83), (33, 32, 83, 47), (10, 35, 85, 86), (36, 10, 86, 88), (11, 37, 44, 14), (39, 12, 91, 92), (97, 93, 13, 42), (102, 46, 15, 45), (50, 16, 48, 103), (49, 67, 105, 100), (52, 51, 107, 108), (53, 52, 108, 104), (54, 53, 104, 109), (55, 54, 109, 110), (56, 55, 110, 111), (57, 56, 111, 112), (58, 57, 112, 113), (59, 58, 113, 84), (60, 59, 84, 114), (61, 60, 114, 115), (62, 61, 115, 116), (63, 62, 116, 117), (64, 63, 117, 118), (65, 64, 118, 119), (66, 65, 119, 120), (67, 66, 120, 105), (17, 68, 96, 69), (142, 164, 188, 230, 231, 232, 233, 234, 235, 236, 237, 238, 239, 240, 241, 242, 243, 244, 245, 246, 210, 186, 162, 103, 48, 47, 83, 82, 81, 80, 79, 34, 8, 2, 114, 84, 113, 112, 111, 110, 109, 104, 108, 107), (35, 121, 122, 85), (87, 36, 88, 125), (37, 49, 100, 44), (38, 89, 126, 127), (12, 90, 130, 91), (93, 39, 92, 13), (68, 40, 41, 96), (40, 132, 95, 41), (134, 97, 42, 98), (128, 136, 99, 43), (166, 190, 216, 123, 1, 99, 137, 158, 182, 205, 217, 191, 167, 145, 125, 88, 86, 85, 122, 144), (139, 102, 45, 101), (106, 50, 103, 140), (51, 141, 142, 107), (114, 2, 1, 123, 138, 101, 45, 15, 7, 14, 44, 100, 105, 120, 119, 118, 117, 116, 115), (121, 143, 144, 122), (124, 87, 125, 145), (129, 38, 127, 147), (89, 128, 43, 126), (90, 148, 149, 130), (94, 131, 151, 152), (132, 153, 133, 95), (155, 134, 98, 135), (136, 157, 137, 99), (159, 139, 101, 138), (160, 106, 140, 161), (141, 163, 164, 142), (143, 165, 166, 144), (146, 124, 145, 167), (169, 129, 147, 170), (148, 171, 172, 149), (131, 150, 174, 151), (175, 94, 152, 176), (153, 177, 154, 133), (179, 155, 135, 156), (157, 181, 158, 137), (183, 159, 138, 123), (184, 160, 161, 185), (163, 187, 188, 164), (165, 189, 190, 166), (168, 146, 167, 191), (193, 169, 170, 194), (171, 195, 196, 172), (150, 173, 198, 174), (199, 175, 176, 200), (177, 202, 178, 154), (197, 179, 156, 180), (181, 204, 182, 158), (206, 183, 123, 207), (208, 184, 185, 209), (211, 212, 162, 186), (187, 213, 214, 188), (189, 215, 216, 190), (192, 168, 191, 217), (219, 193, 194, 220), (195, 221, 222, 196), (173, 197, 180, 198), (223, 199, 200, 224), (202, 201, 203, 178), (204, 225, 218, 205, 182), (226, 206, 207, 227), (228, 208, 209, 229), (247, 211, 186, 210), (212, 248, 249, 162), (213, 226, 227, 214), (215, 251, 252, 216), (218, 192, 217, 205), (253, 219, 220, 254), (221, 255, 256, 222), (257, 223, 224, 258), (201, 259, 260, 203), (259, 228, 229, 260), (277, 278, 279, 231, 230), (231, 279, 280, 232), (232, 280, 281, 233), (233, 281, 282, 234), (234, 282, 283, 235), (235, 283, 284, 236), (236, 284, 285, 237), (237, 285, 286, 238), (238, 286, 287, 239), (239, 287, 288, 240), (240, 288, 289, 241), (241, 289, 290, 242), (242, 290, 291, 243), (243, 291, 292, 244), (244, 292, 293, 245), (245, 293, 294, 261, 246), (295, 247, 210, 296), (248, 297, 298, 249), (249, 298, 306, 258, 224, 200, 176, 152, 151, 174, 198, 180, 156, 135, 98, 42, 6, 203, 260, 229, 209, 185, 161, 140, 103, 162), (251, 299, 250, 252), (300, 253, 254, 301), (221, 302, 201, 94, 175, 199, 223, 257, 305, 297, 248, 212, 211, 247, 295, 322, 329, 303, 255), (255, 303, 304, 256), (305, 257, 258, 306), (226, 213, 187, 163, 141, 51, 50, 106, 160, 184, 208, 228, 259, 201, 302, 324, 299, 251, 215, 189, 165, 143, 121, 35, 10, 36, 87, 124, 146, 168, 192, 218, 225, 0, 3, 49, 37, 11, 4, 46, 102, 139, 159, 183, 206), (261, 294, 307, 262), (262, 307, 308, 263), (263, 308, 309, 264), (264, 309, 310, 265), (265, 310, 311, 266), (266, 311, 312, 267), (267, 312, 313, 268), (268, 313, 314, 269), (269, 314, 315, 270), (270, 315, 316, 271), (271, 316, 317, 272), (272, 317, 318, 273), (273, 318, 319, 274), (274, 319, 320, 275), (275, 320, 321, 276), (276, 321, 278, 277), (283, 282, 331, 332, 333, 334, 335, 292, 291, 290, 289, 288, 287, 286, 285, 284), (311, 310, 309, 308, 307, 294, 293, 292, 355, 360, 361, 362, 363, 364, 365, 366, 367, 368, 369, 316, 315, 314, 313, 312), (322, 295, 296, 323), (297, 305, 306, 298), (299, 324, 325, 250), (326, 300, 301, 327), (303, 329, 330, 304), (317, 316, 337, 338, 339, 340, 341, 282, 281, 280, 279, 278, 321, 320, 319, 318), (329, 322, 323, 330), (324, 302, 328, 336, 325), (328, 326, 327, 336), (331, 282, 341, 342, 343, 344, 345, 346, 347, 348), (348, 349, 350, 332, 331), (332, 350, 351, 333), (333, 351, 352, 334), (334, 352, 353, 354, 335), (355, 292, 335, 354, 356, 357, 358, 359), (316, 369, 370, 371, 372, 373, 374, 337), (374, 375, 376, 338, 337), (338, 376, 377, 339), (339, 377, 378, 340), (340, 378, 379, 342, 341), (342, 379, 380, 343), (343, 380, 381, 344), (344, 381, 382, 345), (345, 382, 383, 346), (346, 383, 384, 347), (347, 384, 349, 348), (349, 385, 386, 350), (350, 386, 387, 351), (351, 387, 388, 352), (352, 388, 389, 353), (354, 353, 390, 356), (359, 391, 392, 360, 355), (356, 390, 393, 357), (357, 393, 394, 358), (358, 394, 391, 359), (360, 392, 395, 361), (361, 395, 396, 362), (362, 396, 397, 363), (363, 397, 398, 364), (364, 398, 399, 365), (365, 399, 400, 366), (366, 400, 401, 367), (367, 401, 402, 368), (368, 402, 403, 370, 369), (370, 403, 404, 371), (371, 404, 405, 372), (372, 405, 406, 373), (373, 406, 375, 374), (375, 407, 408, 376), (376, 408, 409, 377), (377, 409, 410, 378), (378, 410, 411, 379), (379, 411, 412, 380), (380, 412, 413, 381), (381, 413, 414, 382), (382, 414, 415, 383), (383, 415, 416, 384), (384, 416, 385, 349), (385, 417, 418, 386), (386, 418, 419, 387), (387, 419, 420, 388), (388, 420, 421, 389), (353, 389, 422, 390), (391, 423, 424, 392), (390, 422, 425, 393), (393, 425, 426, 394), (394, 426, 423, 391), (392, 424, 427, 395), (395, 427, 428, 396), (396, 428, 429, 397), (397, 429, 430, 398), (398, 430, 431, 399), (399, 431, 432, 400), (400, 432, 433, 401), (401, 433, 434, 402), (402, 434, 435, 403), (403, 435, 436, 404), (404, 436, 437, 405), (405, 437, 438, 406), (406, 438, 407, 375), (407, 439, 440, 408), (408, 440, 441, 409), (409, 441, 442, 410), (410, 442, 443, 411), (411, 443, 444, 412), (412, 444, 445, 413), (413, 445, 446, 414), (414, 446, 447, 415), (415, 447, 448, 416), (416, 448, 417, 385), (417, 449, 450, 418), (418, 450, 451, 419), (419, 451, 452, 420), (420, 452, 453, 421), (389, 421, 454, 422), (423, 455, 456, 424), (422, 454, 457, 425), (425, 457, 458, 426), (426, 458, 455, 423), (424, 456, 459, 427), (427, 459, 460, 428), (428, 460, 461, 429), (429, 461, 462, 430), (430, 462, 463, 431), (431, 463, 464, 432), (432, 464, 465, 433), (433, 465, 466, 434), (434, 466, 467, 435), (435, 467, 468, 436), (436, 468, 469, 437), (437, 469, 470, 438), (438, 470, 439, 407), (439, 471, 472, 440), (440, 472, 473, 441), (441, 473, 474, 442), (442, 474, 475, 443), (443, 475, 476, 444), (444, 476, 477, 445), (445, 477, 478, 446), (446, 478, 479, 447), (447, 479, 480, 448), (448, 480, 449, 417), (449, 481, 482, 450), (450, 482, 483, 451), (451, 483, 484, 452), (452, 484, 485, 453), (421, 453, 486, 454), (455, 487, 488, 456), (454, 486, 489, 457), (457, 489, 490, 458), (458, 490, 487, 455), (456, 488, 491, 459), (459, 491, 492, 460), (460, 492, 493, 461), (461, 493, 494, 462), (462, 494, 495, 463), (463, 495, 496, 464), (464, 496, 497, 465), (465, 497, 498, 466), (466, 498, 499, 467), (467, 499, 500, 468), (468, 500, 501, 469), (469, 501, 502, 470), (470, 502, 471, 439), (471, 503, 504, 472), (472, 504, 505, 473), (473, 505, 506, 474), (474, 506, 507, 475), (475, 507, 508, 476), (476, 508, 509, 477), (477, 509, 510, 478), (478, 510, 511, 479), (479, 511, 512, 480), (480, 512, 481, 449), (513, 482, 481, 514), (515, 483, 482, 513), (516, 484, 483, 515), (517, 485, 484, 516), (453, 485, 518, 486), (487, 519, 520, 488), (486, 518, 521, 489), (489, 521, 522, 490), (490, 522, 519, 487), (488, 520, 523, 491), (491, 523, 524, 492), (492, 524, 525, 493), (493, 525, 526, 494), (494, 526, 527, 495), (495, 527, 528, 496), (496, 528, 529, 497), (497, 529, 530, 498), (498, 530, 531, 499), (499, 531, 532, 500), (500, 532, 533, 501), (501, 533, 534, 502), (502, 534, 503, 471), (535, 504, 503, 536), (504, 535, 537, 538, 505), (539, 506, 505, 538), (506, 539, 540, 541, 507), (542, 508, 507, 541), (543, 509, 508, 542), (544, 510, 509, 543), (545, 511, 510, 544), (546, 512, 511, 545), (514, 481, 512, 546), (547, 548, 549, 550, 551, 552, 553, 554, 555, 556, 557, 558, 559, 560, 561, 562, 563, 564, 565, 566, 567, 568, 569, 570, 571, 572, 573, 574, 575, 576, 577, 578, 579, 580, 581, 582, 583, 584, 585, 586, 587, 588, 517, 516, 515, 513, 514, 546, 545, 544, 543, 542, 541, 540, 589, 590, 591, 592, 593, 594, 595, 596, 597, 598, 599, 600, 601, 602, 603, 604), (588, 518, 485, 517), (519, 585, 584, 605, 520), (587, 521, 518, 588), (586, 522, 521, 587), (585, 519, 522, 586), (606, 523, 520, 605), (607, 524, 523, 606), (608, 525, 524, 607), (609, 526, 525, 608), (610, 527, 526, 609), (611, 528, 527, 610), (612, 529, 528, 611), (613, 530, 529, 612), (614, 531, 530, 613), (531, 614, 615, 616, 532), (617, 533, 532, 616), (618, 534, 533, 617), (536, 503, 534, 618), (619, 620, 548, 547, 621, 622, 623, 624, 625, 626, 627, 628, 629, 630, 631, 537, 535, 536, 618, 617, 616, 615, 632, 633, 634, 635, 636, 637, 638, 639, 640, 641, 642, 643), (537, 631, 644, 645, 646, 647, 589, 540, 539, 538), (547, 604, 648, 649), (548, 565, 564, 650, 651, 652, 653, 654, 655, 656, 657, 658, 659, 660, 661, 662, 663, 664, 665, 549), (550, 549, 666, 667), (551, 550, 667, 668), (552, 551, 668, 669), (553, 552, 669, 670), (554, 553, 670, 671), (555, 554, 671, 672), (556, 555, 672, 673), (557, 556, 673, 674), (558, 557, 674, 675), (559, 558, 675, 676), (560, 559, 676, 677), (561, 560, 677, 678), (562, 561, 678, 679), (563, 562, 679, 680), (564, 563, 680, 681), (565, 682, 683, 566), (684, 685, 686, 687, 688, 689, 690, 691, 692, 693, 694, 695, 632, 615, 614, 613, 612, 611, 610, 609, 608, 607, 606, 605, 584, 583, 696, 697, 698, 699, 700, 701, 702, 703, 704, 705, 706, 707, 708, 709, 710, 711, 712, 567, 566, 620, 619, 713, 714, 715, 716, 717, 718, 719), (568, 567, 712, 720, 721), (569, 568, 721, 722), (570, 569, 722, 723), (571, 570, 723, 724), (572, 571, 724, 725), (573, 572, 725, 726), (574, 573, 726, 727), (575, 574, 727, 728), (576, 575, 728, 729), (577, 576, 729, 730), (578, 577, 730, 731), (579, 578, 731, 732), (580, 579, 732, 733), (581, 580, 733, 734), (582, 581, 734, 735), (696, 583, 582, 735, 736), (590, 589, 737, 738), (591, 590, 738, 739), (592, 591, 739, 740), (593, 592, 740, 741), (594, 593, 741, 742), (595, 594, 742, 743), (596, 595, 743, 744), (597, 596, 744, 745), (598, 597, 745, 746), (599, 598, 746, 747), (600, 599, 747, 748), (601, 600, 748, 749), (602, 601, 749, 750), (603, 602, 750, 751), (604, 603, 751, 648), (619, 643, 752, 753), (620, 754, 755, 548), (621, 547, 649, 756), (622, 621, 756, 757), (623, 622, 757, 758), (624, 623, 758, 759), (625, 624, 759, 760), (626, 625, 760, 761), (627, 626, 761, 762), (628, 627, 762, 763), (629, 628, 763, 764), (630, 629, 764, 765), (631, 630, 765, 766), (633, 632, 767, 768), (634, 633, 768, 769), (635, 634, 769, 770), (636, 635, 770, 771), (637, 636, 771, 772), (638, 637, 772, 773), (639, 638, 773, 774), (640, 639, 774, 775), (641, 640, 775, 776), (642, 641, 776, 777), (643, 642, 777, 752), (644, 631, 766, 778), (645, 644, 778, 779), (646, 645, 779, 780), (647, 646, 780, 781), (589, 647, 781, 737), (782, 783, 784, 785, 786, 787, 788, 789, 753, 752, 777, 776, 775, 774, 773, 772, 771, 770, 769, 768, 759, 758, 757, 756, 649, 648, 751, 750, 749, 748, 747, 746, 745, 755, 754), (548, 755, 682, 565), (650, 564, 681, 790), (651, 650, 790, 791), (652, 651, 791, 792), (653, 652, 792, 793), (654, 653, 793, 794), (655, 654, 794, 795), (656, 655, 795, 796), (657, 656, 796, 797), (658, 657, 797, 798), (659, 658, 798, 799), (660, 659, 799, 800), (661, 660, 800, 801), (662, 661, 801, 802), (663, 662, 802, 803), (664, 663, 803, 804), (665, 664, 804, 805), (549, 665, 805, 666), (763, 674, 673, 672, 671, 670, 669, 668, 667, 666, 805, 804, 803, 802, 801, 800, 799, 682, 755, 745, 744, 743, 742, 741, 740, 739, 738, 737, 781, 780, 779, 778, 766, 765, 764), (683, 682, 799, 798, 797, 796, 795, 794, 793, 792, 791, 790, 681, 680, 679, 678, 677, 676, 675, 674), (566, 683, 754, 620), (684, 719, 783, 782), (685, 684, 782, 806), (686, 685, 806, 807), (687, 686, 807, 808), (688, 687, 808, 809), (689, 688, 809, 810), (690, 689, 810, 811), (691, 690, 811, 812), (692, 691, 812, 813), (693, 692, 813, 814), (694, 693, 814, 815), (695, 694, 815, 816), (632, 695, 816, 767), (697, 696, 736, 817), (698, 697, 817, 818), (699, 698, 818, 819), (700, 699, 819, 820), (701, 700, 820, 821), (702, 701, 821, 822), (703, 702, 822, 823), (704, 703, 823, 824), (705, 704, 824, 825), (706, 705, 825, 826), (707, 706, 826, 827), (708, 707, 827, 828), (709, 708, 828, 829), (710, 709, 829, 830), (711, 710, 830, 831), (712, 711, 831, 720), (713, 619, 753, 789), (714, 713, 789, 788), (715, 714, 788, 787), (716, 715, 787, 786), (717, 716, 786, 785), (718, 717, 785, 784), (719, 718, 784, 783), (828, 683, 674, 763, 762, 761, 760, 731, 730, 729, 728, 727, 726, 725, 724, 723, 722, 721, 720, 831, 830, 829), (782, 754, 683, 828, 827, 826, 825, 824, 823, 822, 821, 820, 819, 818, 817, 736, 735, 734, 733, 732, 731, 760, 759, 768, 767, 816, 815, 814, 813, 812, 811, 810, 809, 808, 807, 806)])
me_cube_019.polygons.foreach_set('use_smooth', [True] * 515)
me_cube_019.use_remesh_preserve_volume = False
me_cube_019.use_remesh_preserve_attributes = False
me_cube_019.use_mirror_vertex_groups = False
me_cube_019.update()

# ---- objects
ob_cube_003 = bpy.data.objects.new('Cube.003', me_cube_019)

# ---- transforms, parenting, visibility, modifiers, constraints
ob_cube_003.location = (0.0, 0.0, 0.0)
ob_cube_003.scale = (227.7, 227.7, 227.7)
ob_cube_003.lineart.crease_threshold = 0.0

# ---- collection membership
col_collection_1.objects.link(ob_cube_003)

# ---- scene / render settings (as saved in the file)
scene.frame_start = 1; scene.frame_end = 250; scene.frame_set(1)
scene.render.engine = 'BLENDER_EEVEE_NEXT'
scene.render.resolution_percentage = 50
scene.render.dither_intensity = 0.0
scene.cycles.use_denoising = False
scene.cycles.samples = 128
scene.cycles.sampling_pattern = 'TABULATED_SOBOL'
scene.cycles.use_adaptive_sampling = False
scene.cycles.use_light_tree = False
scene.cycles.blur_glossy = 0.0
scene.cycles.sample_clamp_indirect = 0.0
scene.view_settings.view_transform = 'Standard'
bpy.context.view_layer.update()

# ---- added for rendering (the .blend has no active camera and no usable light): camera, sun
cam_auto = bpy.data.cameras.new('AutoCamera')
cam_auto.lens = 50.0
cam_auto.sensor_width = 36.0
cam_auto.clip_end = 3037.22
ob_auto_camera = bpy.data.objects.new('AutoCamera', cam_auto)
scene.collection.objects.link(ob_auto_camera)
ob_auto_camera.location = (173.062, -207.674, 214.275)
ob_auto_camera.rotation_euler = (1.09748, -7.21219e-08, 0.694738)
scene.camera = ob_auto_camera
light_auto_sun = bpy.data.lights.new('AutoSun', 'SUN')
light_auto_sun.energy = 3.0
light_auto_sun.angle = 0.0523599
ob_auto_sun = bpy.data.objects.new('AutoSun', light_auto_sun)
scene.collection.objects.link(ob_auto_sun)
ob_auto_sun.rotation_euler = (0.872665, 0.174533, 0.523599)
bpy.context.view_layer.update()
